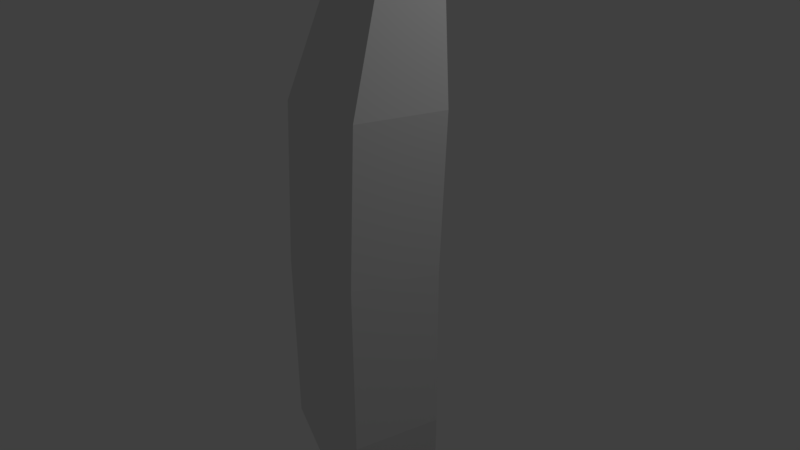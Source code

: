 # Source: banana.blend  (saved by Blender 2.79.0; exported with 4.5.12 LTS)
import bpy
from mathutils import Matrix  # noqa: F401  (used for matrix-valued properties, if any)

bpy.ops.wm.read_factory_settings(use_empty=True)
scene = bpy.context.scene
scene.name = 'Scene'

# ---- collections
col_collection_1 = bpy.data.collections.new('Collection 1'); scene.collection.children.link(col_collection_1)

# ---- world
world_world = bpy.data.worlds.new('World'); scene.world = world_world
world_world.color = (0.05088, 0.05088, 0.05088)
world_world.use_sun_shadow = False
world_world.sun_shadow_jitter_overblur = 0.0
world_world.cycles.sampling_method = 'MANUAL'

# ---- cameras
cam_camera = bpy.data.cameras.new('Camera')
cam_camera.clip_end = 100.0
cam_camera.lens = 35.0
cam_camera.sensor_width = 32.0
cam_camera.sensor_height = 18.0
cam_camera.ortho_scale = 7.314
cam_camera.dof.focus_distance = 0.0
cam_camera.dof.aperture_fstop = 128.0

# ---- lights
light_lamp = bpy.data.lights.new('Lamp', 'POINT')
light_lamp.transmission_factor = 0.0
light_lamp.cutoff_distance = 30.0
light_lamp.energy = 100.0
light_lamp.shadow_buffer_clip_start = 1.001
light_lamp.shadow_soft_size = 0.1
light_lamp.shadow_maximum_resolution = 0.006
light_lamp.use_absolute_resolution = True

# ---- meshes
me_circle = bpy.data.meshes.new('Circle')
me_circle.from_pydata([(0.0, 1.0, 0.0), (-0.9511, 0.309, 0.0), (-0.5878, -0.809, 0.0), (0.5878, -0.809, 0.0), (0.9511, 0.309, 0.0), (-4.624e-16, 1.097, 2.082), (-0.9511, 0.4059, 2.082), (-0.5878, -0.7122, 2.082), (0.5878, -0.7122, 2.082), (0.9511, 0.4059, 2.082), (1.024e-08, 1.087, 4.1), (-0.5424, 0.6928, 4.1), (-0.3352, 0.05509, 4.1), (0.3352, 0.05509, 4.1), (0.5424, 0.6928, 4.1), (1.109e-08, 0.8942, 4.487), (-0.2671, 0.7002, 4.487), (-0.1651, 0.3862, 4.487), (0.1651, 0.3862, 4.487), (0.2671, 0.7002, 4.487), (0.0, 1.013, -2.246), (-0.9511, 0.3242, -2.3), (-0.5878, -0.7904, -2.388), (0.5878, -0.7904, -2.388), (0.9511, 0.3242, -2.3), (4.593e-09, 1.063, -3.714), (-0.7678, 0.507, -3.758), (-0.4745, -0.3929, -3.828), (0.4745, -0.3929, -3.828), (0.7678, 0.507, -3.758), (1.624e-08, 1.203, -5.038), (-0.3031, 0.9963, -5.115), (-0.1873, 0.6622, -5.239), (0.1873, 0.6622, -5.239), (0.3031, 0.9963, -5.115), (1.624e-08, 2.51, -6.297), (-0.3031, 2.304, -6.374), (-0.1873, 1.97, -6.498), (0.1873, 1.97, -6.498), (0.3031, 2.304, -6.374)], [], [(4, 3, 8, 9), (2, 1, 6, 7), (0, 4, 9, 5), (3, 2, 7, 8), (1, 0, 5, 6), (9, 8, 13, 14), (7, 6, 11, 12), (5, 9, 14, 10), (8, 7, 12, 13), (6, 5, 10, 11), (10, 14, 19, 15), (13, 12, 17, 18), (11, 10, 15, 16), (14, 13, 18, 19), (12, 11, 16, 17), (3, 4, 24, 23), (1, 2, 22, 21), (4, 0, 20, 24), (2, 3, 23, 22), (0, 1, 21, 20), (21, 22, 27, 26), (24, 20, 25, 29), (22, 23, 28, 27), (20, 21, 26, 25), (23, 24, 29, 28), (27, 28, 33, 32), (25, 26, 31, 30), (28, 29, 34, 33), (26, 27, 32, 31), (29, 25, 30, 34), (33, 34, 39, 38), (31, 32, 37, 36), (34, 30, 35, 39), (32, 33, 38, 37), (30, 31, 36, 35)])
me_circle.use_remesh_preserve_volume = False
me_circle.use_remesh_preserve_attributes = False
me_circle.use_mirror_vertex_groups = False
me_circle.update()

# ---- objects
ob_circle = bpy.data.objects.new('Circle', me_circle)
ob_lamp = bpy.data.objects.new('Lamp', light_lamp)
ob_camera = bpy.data.objects.new('Camera', cam_camera)

# ---- transforms, parenting, visibility, modifiers, constraints
ob_circle.location = (0.0, 0.0, 0.0)
ob_circle.lineart.crease_threshold = 0.0
ob_lamp.location = (4.076, 1.005, 5.904)
ob_lamp.rotation_euler = (0.6503, 0.05522, 1.866)
ob_lamp.lock_rotations_4d = False
ob_lamp.empty_display_type = 'ARROWS'
ob_lamp.color = (0.0, 0.0, 0.0, 0.0)
ob_lamp.lineart.crease_threshold = 0.0
ob_camera.location = (7.481, -6.508, 5.344)
ob_camera.rotation_euler = (1.109, 0.0, 0.8149)
ob_camera.lock_rotations_4d = False
ob_camera.empty_display_type = 'ARROWS'
ob_camera.color = (0.0, 0.0, 0.0, 0.0)
ob_camera.display_type = 'WIRE'
ob_camera.lineart.crease_threshold = 0.0

# ---- collection membership
col_collection_1.objects.link(ob_circle)
col_collection_1.objects.link(ob_lamp)
col_collection_1.objects.link(ob_camera)

# ---- scene / render settings (as saved in the file)
scene.camera = ob_camera
scene.frame_start = 1; scene.frame_end = 250; scene.frame_set(1)
scene.render.engine = 'BLENDER_EEVEE_NEXT'
scene.render.resolution_percentage = 50
scene.render.dither_intensity = 0.0
scene.cycles.use_denoising = False
scene.cycles.samples = 128
scene.cycles.sampling_pattern = 'TABULATED_SOBOL'
scene.cycles.use_adaptive_sampling = False
scene.cycles.use_light_tree = False
scene.cycles.blur_glossy = 0.0
scene.cycles.sample_clamp_indirect = 0.0
scene.view_settings.view_transform = 'Standard'
bpy.context.view_layer.update()
